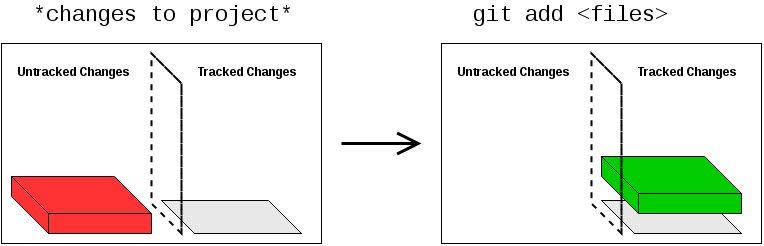

The diagram above was exported from draw.io. Its source (the exported page's mxGraphModel, read from the mxfile embedded in the PNG):
<mxGraphModel dx="1306" dy="755" grid="1" gridSize="10" guides="1" tooltips="1" connect="1" arrows="1" fold="1" page="1" pageScale="1" pageWidth="850" pageHeight="1100" background="#ffffff" math="0" shadow="0">
  <root>
    <mxCell id="0" />
    <mxCell id="1" parent="0" />
    <mxCell id="19" style="edgeStyle=orthogonalEdgeStyle;rounded=0;html=1;endArrow=open;endFill=0;jettySize=auto;orthogonalLoop=1;endSize=18;strokeWidth=3;" edge="1" parent="1">
      <mxGeometry relative="1" as="geometry">
        <mxPoint x="380" y="180" as="sourcePoint" />
        <mxPoint x="460" y="180" as="targetPoint" />
      </mxGeometry>
    </mxCell>
    <mxCell id="27" value="" style="group" vertex="1" connectable="0" parent="1">
      <mxGeometry x="480" y="80" width="320" height="200" as="geometry" />
    </mxCell>
    <mxCell id="14" value="" style="whiteSpace=wrap;html=1;fillColor=none;" vertex="1" parent="27">
      <mxGeometry width="320" height="200" as="geometry" />
    </mxCell>
    <mxCell id="15" value="" style="shape=cube;whiteSpace=wrap;html=1;size=37;fillColor=#E8E8E8;" vertex="1" parent="27">
      <mxGeometry x="160" y="157" width="140" height="33" as="geometry" />
    </mxCell>
    <mxCell id="21" value="" style="shape=cube;whiteSpace=wrap;html=1;size=37;fillColor=#00CC00;" vertex="1" parent="27">
      <mxGeometry x="160" y="113" width="140" height="57" as="geometry" />
    </mxCell>
    <mxCell id="23" value="" style="shape=cube;whiteSpace=wrap;html=1;size=37;fillColor=none;dashed=1;perimeterSpacing=1;strokeWidth=2;comic=0;" vertex="1" parent="27">
      <mxGeometry x="150" y="10" width="30" height="180" as="geometry" />
    </mxCell>
    <mxCell id="24" value="&lt;b&gt;Untracked Changes&lt;/b&gt;&lt;br&gt;" style="text;html=1;resizable=0;points=[];autosize=1;align=left;verticalAlign=top;spacingTop=-4;" vertex="1" parent="27">
      <mxGeometry x="15" y="20" width="130" height="20" as="geometry" />
    </mxCell>
    <mxCell id="26" value="&lt;b&gt;Tracked Changes&lt;/b&gt;&lt;br&gt;" style="text;html=1;resizable=0;points=[];autosize=1;align=left;verticalAlign=top;spacingTop=-4;" vertex="1" parent="27">
      <mxGeometry x="195" y="20" width="110" height="20" as="geometry" />
    </mxCell>
    <mxCell id="36" value="&lt;font face=&quot;Courier New&quot;&gt;&lt;span style=&quot;font-size: 22px ; line-height: 26.4px&quot;&gt;git add &amp;lt;files&amp;gt;&lt;/span&gt;&lt;/font&gt;" style="text;html=1;resizable=0;points=[];autosize=1;align=left;verticalAlign=top;spacingTop=-4;" vertex="1" parent="1">
      <mxGeometry x="510" y="38" width="210" height="30" as="geometry" />
    </mxCell>
    <mxCell id="37" value="" style="group" vertex="1" connectable="0" parent="1">
      <mxGeometry x="40" y="80" width="320" height="200" as="geometry" />
    </mxCell>
    <mxCell id="38" value="" style="whiteSpace=wrap;html=1;fillColor=none;" vertex="1" parent="37">
      <mxGeometry width="320" height="200" as="geometry" />
    </mxCell>
    <mxCell id="39" value="" style="shape=cube;whiteSpace=wrap;html=1;size=37;fillColor=#E8E8E8;" vertex="1" parent="37">
      <mxGeometry x="160" y="157" width="140" height="33" as="geometry" />
    </mxCell>
    <mxCell id="40" value="" style="shape=cube;whiteSpace=wrap;html=1;size=37;fillColor=#FF3333;" vertex="1" parent="37">
      <mxGeometry x="10" y="133" width="140" height="57" as="geometry" />
    </mxCell>
    <mxCell id="41" value="" style="shape=cube;whiteSpace=wrap;html=1;size=37;fillColor=none;dashed=1;perimeterSpacing=1;strokeWidth=2;comic=0;" vertex="1" parent="37">
      <mxGeometry x="150" y="10" width="30" height="180" as="geometry" />
    </mxCell>
    <mxCell id="42" value="&lt;b&gt;Untracked Changes&lt;/b&gt;&lt;br&gt;" style="text;html=1;resizable=0;points=[];autosize=1;align=left;verticalAlign=top;spacingTop=-4;" vertex="1" parent="37">
      <mxGeometry x="15" y="20" width="130" height="20" as="geometry" />
    </mxCell>
    <mxCell id="43" value="&lt;b&gt;Tracked Changes&lt;/b&gt;&lt;br&gt;" style="text;html=1;resizable=0;points=[];autosize=1;align=left;verticalAlign=top;spacingTop=-4;" vertex="1" parent="37">
      <mxGeometry x="195" y="20" width="110" height="20" as="geometry" />
    </mxCell>
    <mxCell id="44" value="&lt;font face=&quot;Courier New&quot;&gt;&lt;span style=&quot;font-size: 22px ; line-height: 26.4px&quot;&gt;*changes to project*&lt;/span&gt;&lt;/font&gt;" style="text;html=1;resizable=0;points=[];autosize=1;align=left;verticalAlign=top;spacingTop=-4;" vertex="1" parent="1">
      <mxGeometry x="70" y="38" width="280" height="30" as="geometry" />
    </mxCell>
  </root>
</mxGraphModel>